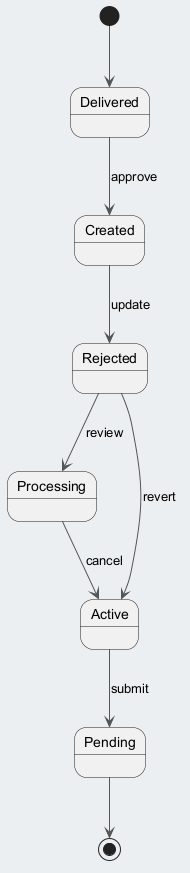

The diagram above was rendered by PlantUML. Its source (embedded in the PNG):
@startuml
skinparam backgroundColor #ECEFF1
skinparam classBackgroundColor #FFFFFF
skinparam classBorderColor #455A64
skinparam ArrowColor #555555
[*] --> Delivered
Delivered --> Created : approve
Created --> Rejected : update
Rejected --> Processing : review
Processing --> Active : cancel
Active --> Pending : submit
Rejected --> Active : revert
Pending --> [*]
@enduml